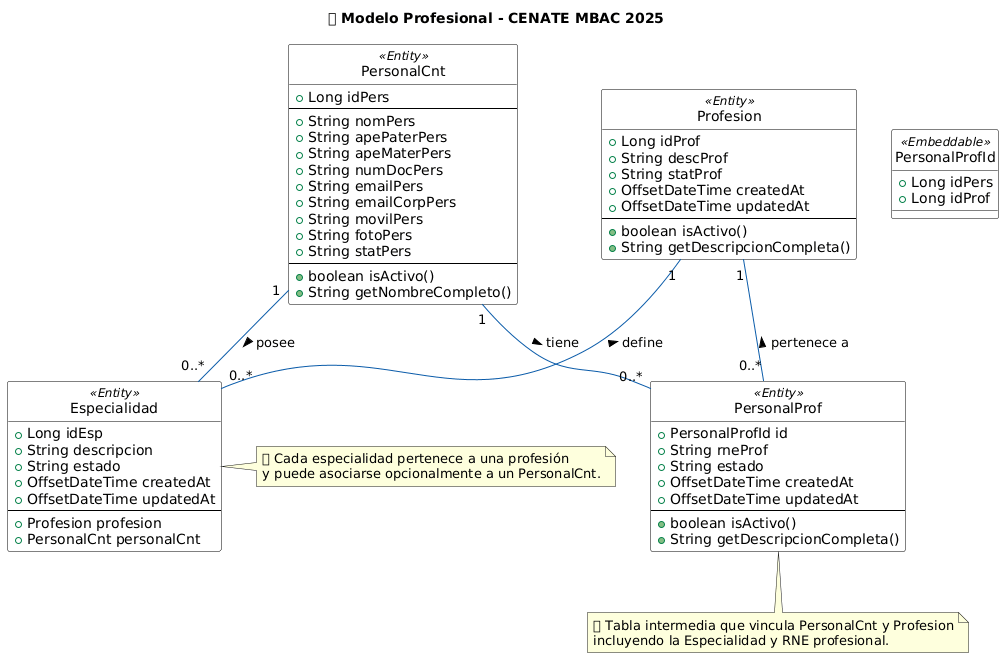

The diagram above was rendered by PlantUML. Its source (embedded in the PNG):
@startuml
title 📘 Modelo Profesional - CENATE MBAC 2025

skinparam class {
    BackgroundColor White
    ArrowColor #0A5BA9
    BorderColor Black
}
skinparam stereotypeCBackgroundColor #0A5BA9
skinparam stereotypeCFontColor White
hide circle

' ===========================================================
' ENTIDAD: PersonalCnt
' ===========================================================
class PersonalCnt <<Entity>> {
    +Long idPers
    --
    +String nomPers
    +String apePaterPers
    +String apeMaterPers
    +String numDocPers
    +String emailPers
    +String emailCorpPers
    +String movilPers
    +String fotoPers
    +String statPers
    --
    +boolean isActivo()
    +String getNombreCompleto()
}

' ===========================================================
' ENTIDAD: PersonalProf (tabla intermedia)
' ===========================================================
class PersonalProf <<Entity>> {
    +PersonalProfId id
    +String rneProf
    +String estado
    +OffsetDateTime createdAt
    +OffsetDateTime updatedAt
    --
    +boolean isActivo()
    +String getDescripcionCompleta()
}

class PersonalProfId <<Embeddable>> {
    +Long idPers
    +Long idProf
}

' ===========================================================
' ENTIDAD: Profesion
' ===========================================================
class Profesion <<Entity>> {
    +Long idProf
    +String descProf
    +String statProf
    +OffsetDateTime createdAt
    +OffsetDateTime updatedAt
    --
    +boolean isActivo()
    +String getDescripcionCompleta()
}

' ===========================================================
' ENTIDAD: Especialidad
' ===========================================================
class Especialidad <<Entity>> {
    +Long idEsp
    +String descripcion
    +String estado
    +OffsetDateTime createdAt
    +OffsetDateTime updatedAt
    --
    +Profesion profesion
    +PersonalCnt personalCnt
}

' ===========================================================
' RELACIONES
' ===========================================================
PersonalCnt "1" -- "0..*" PersonalProf : tiene >
Profesion "1" -- "0..*" PersonalProf : < pertenece a
Profesion "1" -- "0..*" Especialidad : < define
PersonalCnt "1" -- "0..*" Especialidad : posee >

note bottom of PersonalProf
📘 Tabla intermedia que vincula PersonalCnt y Profesion
incluyendo la Especialidad y RNE profesional.
end note

note right of Especialidad
🩺 Cada especialidad pertenece a una profesión
y puede asociarse opcionalmente a un PersonalCnt.
end note
@enduml